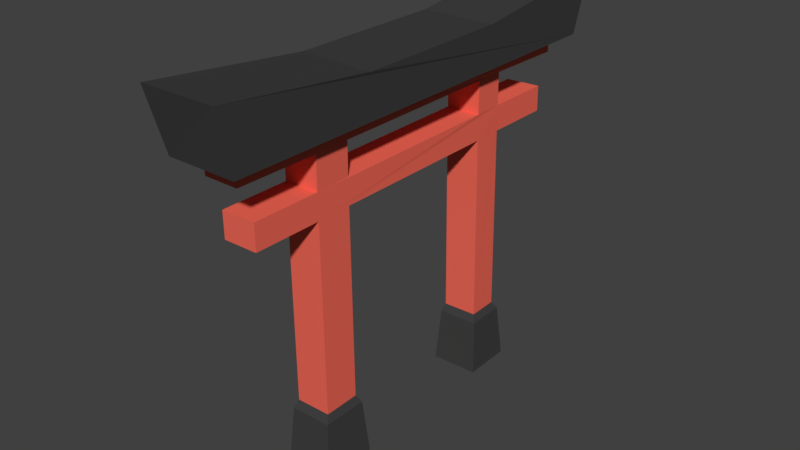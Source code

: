 # Source: japan_gate.blend  (saved by Blender 2.79.0; exported with 4.5.12 LTS)
import bpy
from mathutils import Matrix  # noqa: F401  (used for matrix-valued properties, if any)

bpy.ops.wm.read_factory_settings(use_empty=True)
scene = bpy.context.scene
scene.name = 'Scene'

# ---- collections
col_collection_1 = bpy.data.collections.new('Collection 1'); scene.collection.children.link(col_collection_1)

# ---- materials (node trees are filled in below, after node groups)
mat_base = bpy.data.materials.new('base')
mat_base.alpha_threshold = 0.0
mat_base.use_transparent_shadow = False
mat_base.diffuse_color = (0.05087, 0.05087, 0.05087, 1.0)
mat_base.roughness = 0.5
mat_body = bpy.data.materials.new('body')
mat_body.alpha_threshold = 0.0
mat_body.use_transparent_shadow = False
mat_body.diffuse_color = (0.8782, 0.1415, 0.09567, 1.0)
mat_body.roughness = 0.5

# ---- material node trees

# ---- world
world_world = bpy.data.worlds.new('World'); scene.world = world_world
world_world.color = (0.05088, 0.05088, 0.05088)
world_world.use_sun_shadow = False
world_world.sun_shadow_jitter_overblur = 0.0
world_world.cycles.sampling_method = 'MANUAL'

# ---- meshes
me_japan_gata = bpy.data.meshes.new('japan_gata')
me_japan_gata.from_pydata([(-0.06336, -0.8591, 1.378), (0.08602, -0.8591, 1.378), (-0.06336, 0.8591, 1.378), (0.08602, 0.8591, 1.378), (-0.1449, 1.004, 1.635), (-0.1454, -0.9997, 1.635), (0.1683, -0.9945, 1.635), (0.1702, 0.9949, 1.637), (-0.1419, 0.3351, 1.558), (-0.1409, -0.3241, 1.56), (0.1685, -0.3323, 1.558), (0.1679, 0.3352, 1.559), (-0.1348, 0.9305, 1.378), (-0.1348, -0.9305, 1.378), (0.1574, -0.9305, 1.378), (0.1574, 0.9305, 1.378), (-0.06511, 0.8571, 1.306), (-0.06163, -0.8563, 1.307), (0.08636, -0.8602, 1.309), (0.08535, 0.8601, 1.306), (-0.06271, 0.5131, 1.309), (-0.06191, 0.3855, 1.308), (-0.06205, -0.3605, 1.306), (-0.06139, -0.513, 1.305), (0.08741, -0.5145, 1.308), (0.08637, -0.3614, 1.309), (0.0846, 0.3885, 1.309), (0.08214, 0.5191, 1.309), (-0.06271, 0.5131, 1.172), (-0.06191, 0.3855, 1.171), (-0.06205, -0.3605, 1.169), (-0.06139, -0.513, 1.168), (0.08741, -0.5145, 1.171), (0.08637, -0.3614, 1.172), (0.0846, 0.3885, 1.172), (0.08214, 0.5191, 1.172), (-0.06271, 0.7983, 1.172), (-0.06139, -0.7994, 1.168), (0.08741, -0.8018, 1.171), (0.08214, 0.8077, 1.172), (-0.06178, 0.5134, 1.063), (-0.06097, 0.3857, 1.063), (-0.06112, -0.3603, 1.06), (-0.06046, -0.5127, 1.06), (0.08835, -0.5143, 1.063), (0.08731, -0.3611, 1.064), (0.08554, 0.3888, 1.064), (0.08308, 0.5194, 1.064), (-0.06046, -0.7991, 1.06), (0.08835, -0.8015, 1.063), (-0.06178, 0.7985, 1.063), (0.08308, 0.8079, 1.064), (-0.05366, 0.5157, 0.2709), (-0.05285, 0.3881, 0.27), (-0.053, -0.358, 0.2678), (-0.05234, -0.5104, 0.2676), (0.09647, -0.5119, 0.2706), (0.09543, -0.3588, 0.2711), (0.09366, 0.3911, 0.2713), (0.0912, 0.5217, 0.2714), (-0.06374, 0.5362, 0.2397), (-0.06294, 0.3712, 0.2389), (-0.06308, -0.3399, 0.2367), (-0.06242, -0.5299, 0.2365), (0.1123, -0.5315, 0.2395), (0.1112, -0.3407, 0.2399), (0.1095, 0.3741, 0.2402), (0.107, 0.5424, 0.2403), (-0.07483, 0.558, 0.01038), (-0.07402, 0.35, 0.009582), (-0.07417, -0.3187, 0.007305), (-0.07351, -0.5518, 0.007133), (0.1298, -0.5535, 0.01013), (0.1288, -0.3194, 0.01059), (0.127, 0.3527, 0.01082), (0.1245, 0.5646, 0.01091)], [], [(2, 3, 19, 16), (8, 11, 7, 4), (13, 14, 6, 5), (14, 15, 7, 11, 10, 6), (12, 13, 5, 9, 8, 4), (15, 12, 4, 7), (5, 6, 10, 9), (9, 10, 11, 8), (2, 0, 13, 12), (0, 1, 14, 13), (1, 3, 15, 14), (3, 2, 12, 15), (20, 16, 19, 27), (1, 0, 17, 18), (3, 1, 18, 24, 25, 26, 27, 19), (0, 2, 16, 20, 21, 22, 23, 17), (17, 23, 24, 18), (22, 25, 33, 30), (22, 21, 26, 25), (20, 27, 35, 28), (32, 31, 37, 38), (49, 44, 43, 48), (26, 21, 29, 34), (24, 23, 31, 32), (37, 38, 49, 48), (54, 42, 45, 57), (36, 39, 51, 50), (57, 56, 64, 65), (56, 55, 63, 64), (44, 43, 55, 56), (35, 39, 36, 28), (41, 46, 45, 42), (33, 34, 29, 30), (51, 47, 40, 50), (40, 47, 59, 52), (41, 53, 58, 46), (21, 20, 28, 36, 50, 40, 52, 53, 41, 42, 54, 55, 43, 48, 37, 31, 23, 22, 30, 29), (25, 24, 32, 38, 49, 44, 56, 57, 45, 46, 58, 59, 47, 51, 39, 35, 27, 26, 34, 33), (61, 60, 68, 69), (65, 64, 72, 73), (53, 52, 60, 61), (52, 59, 67, 60), (54, 57, 65, 62), (59, 58, 66, 67), (55, 54, 62, 63), (58, 53, 61, 66), (71, 70, 73, 72), (69, 68, 75, 74), (60, 67, 75, 68), (62, 65, 73, 70), (67, 66, 74, 75), (63, 62, 70, 71), (66, 61, 69, 74), (64, 63, 71, 72)])
me_japan_gata.polygons.foreach_set('material_index', [1, 0, 0, 0, 0, 0, 0, 0, 0, 0, 0, 0, 1, 1, 1, 1, 1, 1, 1, 1, 1, 1, 1, 1, 1, 1, 1, 0, 0, 1, 1, 1, 1, 1, 1, 1, 1, 1, 0, 0, 0, 0, 0, 0, 0, 0, 0, 0, 0, 0, 0, 0, 0, 0])
me_japan_gata.materials.append(mat_base)
me_japan_gata.materials.append(mat_body)
me_japan_gata.use_remesh_preserve_volume = False
me_japan_gata.use_remesh_preserve_attributes = False
me_japan_gata.use_mirror_vertex_groups = False
me_japan_gata.update()

# ---- objects
ob_japan_gata = bpy.data.objects.new('japan_gata', me_japan_gata)

# ---- transforms, parenting, visibility, modifiers, constraints
ob_japan_gata.location = (0.0, 0.0, 0.0)
ob_japan_gata.scale = (1.5, 1.5, 1.5)
ob_japan_gata.lineart.crease_threshold = 0.0

# ---- collection membership
col_collection_1.objects.link(ob_japan_gata)

# ---- scene / render settings (as saved in the file)
scene.frame_start = 1; scene.frame_end = 250; scene.frame_set(1)
scene.render.engine = 'BLENDER_EEVEE_NEXT'
scene.render.resolution_percentage = 50
scene.render.dither_intensity = 0.0
scene.cycles.use_denoising = False
scene.cycles.samples = 128
scene.cycles.sampling_pattern = 'TABULATED_SOBOL'
scene.cycles.use_adaptive_sampling = False
scene.cycles.use_light_tree = False
scene.cycles.blur_glossy = 0.0
scene.cycles.sample_clamp_indirect = 0.0
scene.view_settings.view_transform = 'Standard'
bpy.context.view_layer.update()

# ---- added for rendering (the .blend has no active camera and no usable light): camera, sun
cam_auto = bpy.data.cameras.new('AutoCamera')
cam_auto.lens = 50.0
cam_auto.sensor_width = 36.0
cam_auto.clip_end = 1000.0
ob_auto_camera = bpy.data.objects.new('AutoCamera', cam_auto)
scene.collection.objects.link(ob_auto_camera)
ob_auto_camera.location = (3.62975, -4.33025, 4.12187)
ob_auto_camera.rotation_euler = (1.09748, -7.21219e-08, 0.694738)
scene.camera = ob_auto_camera
light_auto_sun = bpy.data.lights.new('AutoSun', 'SUN')
light_auto_sun.energy = 3.0
light_auto_sun.angle = 0.0523599
ob_auto_sun = bpy.data.objects.new('AutoSun', light_auto_sun)
scene.collection.objects.link(ob_auto_sun)
ob_auto_sun.rotation_euler = (0.872665, 0.174533, 0.523599)
bpy.context.view_layer.update()
